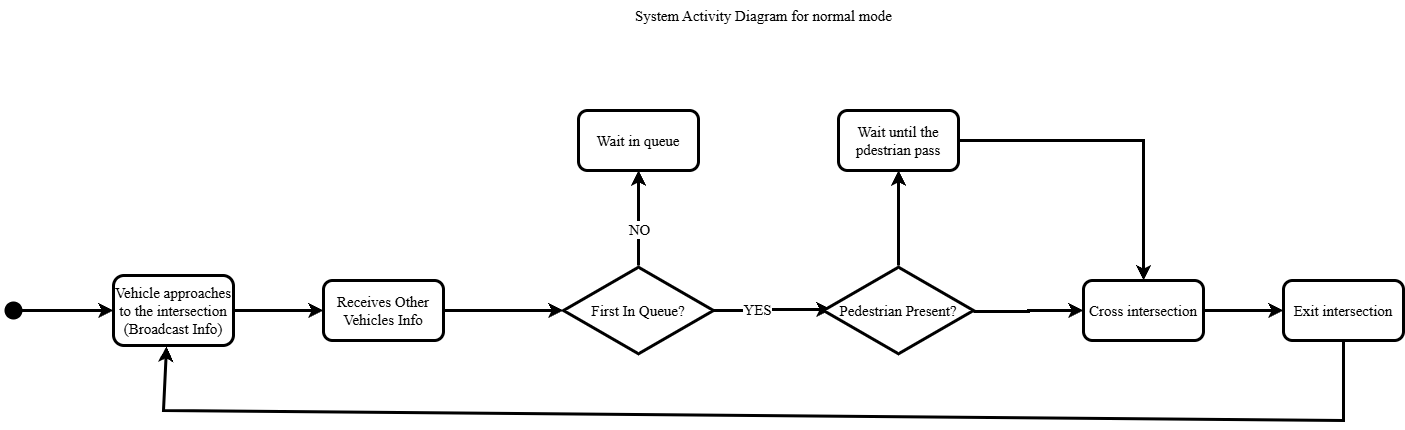

The diagram above was exported from draw.io. Its source (the exported page's mxGraphModel, read from the mxfile embedded in the PNG):
<mxGraphModel dx="2066" dy="1209" grid="1" gridSize="10" guides="1" tooltips="1" connect="1" arrows="1" fold="1" page="1" pageScale="1" pageWidth="850" pageHeight="1100" math="0" shadow="0">
  <root>
    <mxCell id="nYObiAvQZ7JV4e3xrDeT-0" />
    <mxCell id="nYObiAvQZ7JV4e3xrDeT-1" parent="nYObiAvQZ7JV4e3xrDeT-0" />
    <mxCell id="nYObiAvQZ7JV4e3xrDeT-2" value="" style="edgeStyle=orthogonalEdgeStyle;rounded=0;orthogonalLoop=1;jettySize=auto;html=1;strokeWidth=3;fontSize=15;fontFamily=Times New Roman;" edge="1" parent="nYObiAvQZ7JV4e3xrDeT-1" source="nYObiAvQZ7JV4e3xrDeT-3" target="nYObiAvQZ7JV4e3xrDeT-7">
      <mxGeometry relative="1" as="geometry" />
    </mxCell>
    <mxCell id="nYObiAvQZ7JV4e3xrDeT-3" value="" style="shape=waypoint;sketch=0;fillStyle=solid;size=6;pointerEvents=1;points=[];fillColor=none;resizable=0;rotatable=0;perimeter=centerPerimeter;snapToPoint=1;strokeWidth=7;fontSize=15;fontFamily=Times New Roman;" vertex="1" parent="nYObiAvQZ7JV4e3xrDeT-1">
      <mxGeometry x="40" y="420" width="20" height="20" as="geometry" />
    </mxCell>
    <mxCell id="nYObiAvQZ7JV4e3xrDeT-4" value="" style="edgeStyle=orthogonalEdgeStyle;rounded=0;orthogonalLoop=1;jettySize=auto;html=1;strokeWidth=3;fontSize=15;fontFamily=Times New Roman;entryX=0;entryY=0.5;entryDx=0;entryDy=0;entryPerimeter=0;" edge="1" parent="nYObiAvQZ7JV4e3xrDeT-1" source="nYObiAvQZ7JV4e3xrDeT-5" target="nYObiAvQZ7JV4e3xrDeT-16">
      <mxGeometry relative="1" as="geometry">
        <mxPoint x="600" y="430" as="targetPoint" />
      </mxGeometry>
    </mxCell>
    <mxCell id="nYObiAvQZ7JV4e3xrDeT-5" value="Receives Other Vehicles Info" style="rounded=1;whiteSpace=wrap;html=1;strokeWidth=3;fontSize=15;fontFamily=Times New Roman;" vertex="1" parent="nYObiAvQZ7JV4e3xrDeT-1">
      <mxGeometry x="360" y="400" width="120" height="60" as="geometry" />
    </mxCell>
    <mxCell id="nYObiAvQZ7JV4e3xrDeT-6" value="" style="edgeStyle=orthogonalEdgeStyle;rounded=0;orthogonalLoop=1;jettySize=auto;html=1;strokeWidth=3;fontSize=15;fontFamily=Times New Roman;" edge="1" parent="nYObiAvQZ7JV4e3xrDeT-1" source="nYObiAvQZ7JV4e3xrDeT-7" target="nYObiAvQZ7JV4e3xrDeT-5">
      <mxGeometry relative="1" as="geometry" />
    </mxCell>
    <mxCell id="nYObiAvQZ7JV4e3xrDeT-7" value="Vehicle approaches to the intersection&lt;div&gt;(Broadcast Info)&lt;/div&gt;" style="rounded=1;whiteSpace=wrap;html=1;strokeWidth=3;fontSize=15;fontFamily=Times New Roman;" vertex="1" parent="nYObiAvQZ7JV4e3xrDeT-1">
      <mxGeometry x="150" y="395" width="120" height="70" as="geometry" />
    </mxCell>
    <mxCell id="nYObiAvQZ7JV4e3xrDeT-8" value="" style="edgeStyle=orthogonalEdgeStyle;rounded=0;orthogonalLoop=1;jettySize=auto;html=1;strokeWidth=3;fontSize=15;fontFamily=Times New Roman;exitX=0.933;exitY=0.5;exitDx=0;exitDy=0;exitPerimeter=0;entryX=0.053;entryY=0.489;entryDx=0;entryDy=0;entryPerimeter=0;" edge="1" parent="nYObiAvQZ7JV4e3xrDeT-1" source="nYObiAvQZ7JV4e3xrDeT-16" target="wq4wMVYyztVUOhVaYbhz-0">
      <mxGeometry relative="1" as="geometry">
        <mxPoint x="720" y="430" as="sourcePoint" />
        <mxPoint x="860" y="430" as="targetPoint" />
      </mxGeometry>
    </mxCell>
    <mxCell id="nYObiAvQZ7JV4e3xrDeT-9" value="YES" style="edgeLabel;html=1;align=center;verticalAlign=middle;resizable=0;points=[];fontFamily=Times New Roman;fontSize=15;" vertex="1" connectable="0" parent="nYObiAvQZ7JV4e3xrDeT-8">
      <mxGeometry x="-0.1662" y="2" relative="1" as="geometry">
        <mxPoint as="offset" />
      </mxGeometry>
    </mxCell>
    <mxCell id="nYObiAvQZ7JV4e3xrDeT-10" value="" style="edgeStyle=orthogonalEdgeStyle;rounded=0;orthogonalLoop=1;jettySize=auto;html=1;strokeWidth=3;fontSize=15;fontFamily=Times New Roman;exitX=1;exitY=0.511;exitDx=0;exitDy=0;exitPerimeter=0;" edge="1" parent="nYObiAvQZ7JV4e3xrDeT-1" source="wq4wMVYyztVUOhVaYbhz-0" target="nYObiAvQZ7JV4e3xrDeT-12">
      <mxGeometry relative="1" as="geometry">
        <mxPoint x="980" y="430" as="sourcePoint" />
      </mxGeometry>
    </mxCell>
    <mxCell id="wq4wMVYyztVUOhVaYbhz-6" value="" style="edgeStyle=orthogonalEdgeStyle;rounded=0;orthogonalLoop=1;jettySize=auto;html=1;strokeWidth=3;fontSize=15;" edge="1" parent="nYObiAvQZ7JV4e3xrDeT-1" source="nYObiAvQZ7JV4e3xrDeT-12" target="wq4wMVYyztVUOhVaYbhz-5">
      <mxGeometry relative="1" as="geometry" />
    </mxCell>
    <mxCell id="nYObiAvQZ7JV4e3xrDeT-12" value="Cross intersection" style="rounded=1;whiteSpace=wrap;html=1;strokeWidth=3;fontSize=15;fontFamily=Times New Roman;" vertex="1" parent="nYObiAvQZ7JV4e3xrDeT-1">
      <mxGeometry x="1120" y="400" width="120" height="60" as="geometry" />
    </mxCell>
    <mxCell id="nYObiAvQZ7JV4e3xrDeT-13" value="System Activity Diagram for normal mode" style="text;html=1;align=center;verticalAlign=middle;resizable=0;points=[];autosize=1;strokeColor=none;fillColor=none;strokeWidth=3;fontSize=15;fontFamily=Times New Roman;" vertex="1" parent="nYObiAvQZ7JV4e3xrDeT-1">
      <mxGeometry x="660" y="120" width="280" height="30" as="geometry" />
    </mxCell>
    <mxCell id="nYObiAvQZ7JV4e3xrDeT-14" value="" style="edgeStyle=orthogonalEdgeStyle;rounded=0;orthogonalLoop=1;jettySize=auto;html=1;fontFamily=Times New Roman;fontSize=15;strokeWidth=3;" edge="1" parent="nYObiAvQZ7JV4e3xrDeT-1" source="nYObiAvQZ7JV4e3xrDeT-16" target="nYObiAvQZ7JV4e3xrDeT-17">
      <mxGeometry relative="1" as="geometry" />
    </mxCell>
    <mxCell id="nYObiAvQZ7JV4e3xrDeT-15" value="NO" style="edgeLabel;html=1;align=center;verticalAlign=middle;resizable=0;points=[];fontFamily=Times New Roman;fontSize=15;" vertex="1" connectable="0" parent="nYObiAvQZ7JV4e3xrDeT-14">
      <mxGeometry x="-0.2211" relative="1" as="geometry">
        <mxPoint as="offset" />
      </mxGeometry>
    </mxCell>
    <mxCell id="nYObiAvQZ7JV4e3xrDeT-16" value="First In Queue?" style="html=1;whiteSpace=wrap;aspect=fixed;shape=isoRectangle;fontFamily=Times New Roman;fontSize=15;strokeWidth=3;" vertex="1" parent="nYObiAvQZ7JV4e3xrDeT-1">
      <mxGeometry x="600" y="385" width="150" height="90" as="geometry" />
    </mxCell>
    <mxCell id="nYObiAvQZ7JV4e3xrDeT-17" value="Wait in queue" style="rounded=1;whiteSpace=wrap;html=1;fontFamily=Times New Roman;fontSize=15;strokeWidth=3;" vertex="1" parent="nYObiAvQZ7JV4e3xrDeT-1">
      <mxGeometry x="615" y="230" width="120" height="60" as="geometry" />
    </mxCell>
    <mxCell id="nYObiAvQZ7JV4e3xrDeT-18" value="" style="endArrow=classic;html=1;rounded=0;exitX=0.5;exitY=1;exitDx=0;exitDy=0;entryX=0.442;entryY=1.014;entryDx=0;entryDy=0;entryPerimeter=0;strokeWidth=3;fontFamily=Times New Roman;fontSize=15;" edge="1" parent="nYObiAvQZ7JV4e3xrDeT-1" source="wq4wMVYyztVUOhVaYbhz-5" target="nYObiAvQZ7JV4e3xrDeT-7">
      <mxGeometry width="50" height="50" relative="1" as="geometry">
        <mxPoint x="640" y="460" as="sourcePoint" />
        <mxPoint x="200" y="520" as="targetPoint" />
        <Array as="points">
          <mxPoint x="1380" y="540" />
          <mxPoint x="200" y="530" />
        </Array>
      </mxGeometry>
    </mxCell>
    <mxCell id="wq4wMVYyztVUOhVaYbhz-3" value="" style="edgeStyle=orthogonalEdgeStyle;rounded=0;orthogonalLoop=1;jettySize=auto;html=1;strokeWidth=3;fontSize=15;" edge="1" parent="nYObiAvQZ7JV4e3xrDeT-1" source="wq4wMVYyztVUOhVaYbhz-0" target="wq4wMVYyztVUOhVaYbhz-2">
      <mxGeometry relative="1" as="geometry" />
    </mxCell>
    <mxCell id="wq4wMVYyztVUOhVaYbhz-0" value="Pedestrian Present?" style="html=1;whiteSpace=wrap;aspect=fixed;shape=isoRectangle;fontFamily=Times New Roman;fontSize=15;strokeWidth=3;" vertex="1" parent="nYObiAvQZ7JV4e3xrDeT-1">
      <mxGeometry x="860" y="385" width="150" height="90" as="geometry" />
    </mxCell>
    <mxCell id="wq4wMVYyztVUOhVaYbhz-2" value="Wait until the pdestrian pass" style="rounded=1;whiteSpace=wrap;html=1;fontSize=15;fontFamily=Times New Roman;strokeWidth=3;" vertex="1" parent="nYObiAvQZ7JV4e3xrDeT-1">
      <mxGeometry x="875" y="230" width="120" height="60" as="geometry" />
    </mxCell>
    <mxCell id="wq4wMVYyztVUOhVaYbhz-4" value="" style="endArrow=classic;html=1;rounded=0;exitX=1;exitY=0.5;exitDx=0;exitDy=0;entryX=0.5;entryY=0;entryDx=0;entryDy=0;strokeWidth=3;fontSize=15;" edge="1" parent="nYObiAvQZ7JV4e3xrDeT-1" source="wq4wMVYyztVUOhVaYbhz-2" target="nYObiAvQZ7JV4e3xrDeT-12">
      <mxGeometry width="50" height="50" relative="1" as="geometry">
        <mxPoint x="820" y="540" as="sourcePoint" />
        <mxPoint x="870" y="490" as="targetPoint" />
        <Array as="points">
          <mxPoint x="1180" y="260" />
        </Array>
      </mxGeometry>
    </mxCell>
    <mxCell id="wq4wMVYyztVUOhVaYbhz-5" value="Exit intersection" style="whiteSpace=wrap;html=1;fontSize=15;fontFamily=Times New Roman;rounded=1;strokeWidth=3;" vertex="1" parent="nYObiAvQZ7JV4e3xrDeT-1">
      <mxGeometry x="1320" y="400" width="120" height="60" as="geometry" />
    </mxCell>
  </root>
</mxGraphModel>